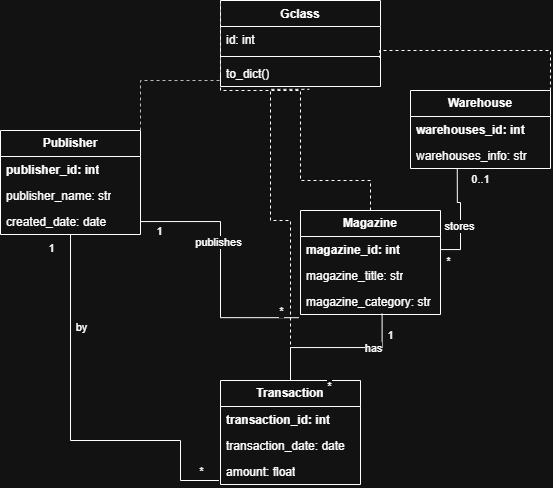

The diagram above was exported from draw.io. Its source (the exported page's mxGraphModel, read from the mxfile embedded in the PNG):
<mxGraphModel dx="1040" dy="602" grid="1" gridSize="10" guides="1" tooltips="1" connect="1" arrows="1" fold="1" page="1" pageScale="1" pageWidth="827" pageHeight="1169" math="0" shadow="0">
  <root>
    <mxCell id="0" />
    <mxCell id="1" parent="0" />
    <mxCell id="_PW4tLzvz1hmHci60D1b-3" parent="1" style="swimlane;fontStyle=1;align=center;verticalAlign=top;childLayout=stackLayout;horizontal=1;startSize=26;horizontalStack=0;resizeParent=1;resizeParentMax=0;resizeLast=0;collapsible=1;marginBottom=0;whiteSpace=wrap;html=1;" value="Gclass" vertex="1">
      <mxGeometry height="86" width="160" x="290" y="50" as="geometry" />
    </mxCell>
    <mxCell id="_PW4tLzvz1hmHci60D1b-4" parent="_PW4tLzvz1hmHci60D1b-3" style="text;strokeColor=none;fillColor=none;align=left;verticalAlign=top;spacingLeft=4;spacingRight=4;overflow=hidden;rotatable=0;points=[[0,0.5],[1,0.5]];portConstraint=eastwest;whiteSpace=wrap;html=1;" value="id: int" vertex="1">
      <mxGeometry height="26" width="160" y="26" as="geometry" />
    </mxCell>
    <mxCell id="_PW4tLzvz1hmHci60D1b-5" parent="_PW4tLzvz1hmHci60D1b-3" style="line;strokeWidth=1;fillColor=none;align=left;verticalAlign=middle;spacingTop=-1;spacingLeft=3;spacingRight=3;rotatable=0;labelPosition=right;points=[];portConstraint=eastwest;strokeColor=inherit;" value="" vertex="1">
      <mxGeometry height="8" width="160" y="52" as="geometry" />
    </mxCell>
    <mxCell id="_PW4tLzvz1hmHci60D1b-6" parent="_PW4tLzvz1hmHci60D1b-3" style="text;strokeColor=none;fillColor=none;align=left;verticalAlign=top;spacingLeft=4;spacingRight=4;overflow=hidden;rotatable=0;points=[[0,0.5],[1,0.5]];portConstraint=eastwest;whiteSpace=wrap;html=1;" value="to_dict()" vertex="1">
      <mxGeometry height="26" width="160" y="60" as="geometry" />
    </mxCell>
    <mxCell id="_PW4tLzvz1hmHci60D1b-32" edge="1" parent="1" source="_PW4tLzvz1hmHci60D1b-11" style="edgeStyle=orthogonalEdgeStyle;rounded=0;orthogonalLoop=1;jettySize=auto;html=1;exitX=1;exitY=0;exitDx=0;exitDy=0;entryX=0;entryY=0;entryDx=0;entryDy=0;fillColor=#f9f7ed;strokeColor=#36393d;endArrow=none;endFill=0;dashed=1;" target="_PW4tLzvz1hmHci60D1b-3">
      <mxGeometry relative="1" as="geometry">
        <Array as="points">
          <mxPoint x="210" y="130" />
          <mxPoint x="290" y="130" />
        </Array>
      </mxGeometry>
    </mxCell>
    <mxCell id="_PW4tLzvz1hmHci60D1b-11" parent="1" style="swimlane;fontStyle=0;childLayout=stackLayout;horizontal=1;startSize=26;fillColor=none;horizontalStack=0;resizeParent=1;resizeParentMax=0;resizeLast=0;collapsible=1;marginBottom=0;whiteSpace=wrap;html=1;" value="&lt;b&gt;Publisher&lt;/b&gt;" vertex="1">
      <mxGeometry height="104" width="140" x="70" y="180" as="geometry" />
    </mxCell>
    <mxCell id="_PW4tLzvz1hmHci60D1b-12" parent="_PW4tLzvz1hmHci60D1b-11" style="text;strokeColor=none;fillColor=none;align=left;verticalAlign=top;spacingLeft=4;spacingRight=4;overflow=hidden;rotatable=0;points=[[0,0.5],[1,0.5]];portConstraint=eastwest;whiteSpace=wrap;html=1;" value="&lt;b&gt;publisher_id: int&lt;/b&gt;" vertex="1">
      <mxGeometry height="26" width="140" y="26" as="geometry" />
    </mxCell>
    <mxCell id="_PW4tLzvz1hmHci60D1b-13" parent="_PW4tLzvz1hmHci60D1b-11" style="text;strokeColor=none;fillColor=none;align=left;verticalAlign=top;spacingLeft=4;spacingRight=4;overflow=hidden;rotatable=0;points=[[0,0.5],[1,0.5]];portConstraint=eastwest;whiteSpace=wrap;html=1;" value="publisher_name: str" vertex="1">
      <mxGeometry height="26" width="140" y="52" as="geometry" />
    </mxCell>
    <mxCell id="_PW4tLzvz1hmHci60D1b-14" parent="_PW4tLzvz1hmHci60D1b-11" style="text;strokeColor=none;fillColor=none;align=left;verticalAlign=top;spacingLeft=4;spacingRight=4;overflow=hidden;rotatable=0;points=[[0,0.5],[1,0.5]];portConstraint=eastwest;whiteSpace=wrap;html=1;" value="created_date: date" vertex="1">
      <mxGeometry height="26" width="140" y="78" as="geometry" />
    </mxCell>
    <mxCell id="_PW4tLzvz1hmHci60D1b-31" edge="1" parent="1" style="edgeStyle=orthogonalEdgeStyle;rounded=0;orthogonalLoop=1;jettySize=auto;html=1;exitX=0.5;exitY=0;exitDx=0;exitDy=0;entryX=0.995;entryY=0.655;entryDx=0;entryDy=0;entryPerimeter=0;endArrow=none;endFill=0;strokeColor=default;dashed=1;" target="_PW4tLzvz1hmHci60D1b-5">
      <mxGeometry relative="1" as="geometry">
        <Array as="points">
          <mxPoint x="620" y="100" />
          <mxPoint x="449" y="100" />
        </Array>
        <mxPoint x="619.97" y="140" as="sourcePoint" />
        <mxPoint x="519.97" y="50" as="targetPoint" />
      </mxGeometry>
    </mxCell>
    <mxCell id="_PW4tLzvz1hmHci60D1b-15" parent="1" style="swimlane;fontStyle=0;childLayout=stackLayout;horizontal=1;startSize=26;fillColor=none;horizontalStack=0;resizeParent=1;resizeParentMax=0;resizeLast=0;collapsible=1;marginBottom=0;whiteSpace=wrap;html=1;" value="&lt;b&gt;Warehouse&lt;/b&gt;" vertex="1">
      <mxGeometry height="78" width="140" x="480" y="140" as="geometry" />
    </mxCell>
    <mxCell id="_PW4tLzvz1hmHci60D1b-16" parent="_PW4tLzvz1hmHci60D1b-15" style="text;strokeColor=none;fillColor=none;align=left;verticalAlign=top;spacingLeft=4;spacingRight=4;overflow=hidden;rotatable=0;points=[[0,0.5],[1,0.5]];portConstraint=eastwest;whiteSpace=wrap;html=1;" value="&lt;b&gt;warehouses_id: int&lt;/b&gt;" vertex="1">
      <mxGeometry height="26" width="140" y="26" as="geometry" />
    </mxCell>
    <mxCell id="_PW4tLzvz1hmHci60D1b-17" parent="_PW4tLzvz1hmHci60D1b-15" style="text;strokeColor=none;fillColor=none;align=left;verticalAlign=top;spacingLeft=4;spacingRight=4;overflow=hidden;rotatable=0;points=[[0,0.5],[1,0.5]];portConstraint=eastwest;whiteSpace=wrap;html=1;" value="warehouses_info: str" vertex="1">
      <mxGeometry height="26" width="140" y="52" as="geometry" />
    </mxCell>
    <mxCell id="_PW4tLzvz1hmHci60D1b-33" edge="1" parent="1" source="_PW4tLzvz1hmHci60D1b-22" style="edgeStyle=orthogonalEdgeStyle;rounded=0;orthogonalLoop=1;jettySize=auto;html=1;exitX=0.5;exitY=0;exitDx=0;exitDy=0;entryX=0;entryY=0.5;entryDx=0;entryDy=0;endArrow=none;endFill=0;dashed=1;" target="_PW4tLzvz1hmHci60D1b-6">
      <mxGeometry relative="1" as="geometry">
        <Array as="points">
          <mxPoint x="370" y="230" />
          <mxPoint x="370" y="140" />
          <mxPoint x="290" y="140" />
        </Array>
      </mxGeometry>
    </mxCell>
    <mxCell id="_PW4tLzvz1hmHci60D1b-30" edge="1" parent="1" source="_PW4tLzvz1hmHci60D1b-26" style="edgeStyle=orthogonalEdgeStyle;rounded=0;orthogonalLoop=1;jettySize=auto;html=1;entryX=0.555;entryY=1.108;entryDx=0;entryDy=0;entryPerimeter=0;endArrow=none;endFill=0;dashed=1;" target="_PW4tLzvz1hmHci60D1b-6" value="">
      <mxGeometry relative="1" as="geometry">
        <Array as="points">
          <mxPoint x="360" y="270" />
          <mxPoint x="340" y="270" />
          <mxPoint x="340" y="139" />
        </Array>
        <mxPoint x="380" y="160" as="targetPoint" />
      </mxGeometry>
    </mxCell>
    <mxCell id="_PW4tLzvz1hmHci60D1b-26" parent="1" style="swimlane;fontStyle=0;childLayout=stackLayout;horizontal=1;startSize=26;fillColor=none;horizontalStack=0;resizeParent=1;resizeParentMax=0;resizeLast=0;collapsible=1;marginBottom=0;whiteSpace=wrap;html=1;" value="&lt;b&gt;Transaction&lt;/b&gt;" vertex="1">
      <mxGeometry height="104" width="140" x="290" y="430" as="geometry" />
    </mxCell>
    <mxCell id="_PW4tLzvz1hmHci60D1b-27" parent="_PW4tLzvz1hmHci60D1b-26" style="text;strokeColor=none;fillColor=none;align=left;verticalAlign=top;spacingLeft=4;spacingRight=4;overflow=hidden;rotatable=0;points=[[0,0.5],[1,0.5]];portConstraint=eastwest;whiteSpace=wrap;html=1;" value="&lt;b&gt;transaction_id: int&lt;/b&gt;" vertex="1">
      <mxGeometry height="26" width="140" y="26" as="geometry" />
    </mxCell>
    <mxCell id="_PW4tLzvz1hmHci60D1b-28" parent="_PW4tLzvz1hmHci60D1b-26" style="text;strokeColor=none;fillColor=none;align=left;verticalAlign=top;spacingLeft=4;spacingRight=4;overflow=hidden;rotatable=0;points=[[0,0.5],[1,0.5]];portConstraint=eastwest;whiteSpace=wrap;html=1;" value="transaction_date: date" vertex="1">
      <mxGeometry height="26" width="140" y="52" as="geometry" />
    </mxCell>
    <mxCell id="_PW4tLzvz1hmHci60D1b-29" parent="_PW4tLzvz1hmHci60D1b-26" style="text;strokeColor=none;fillColor=none;align=left;verticalAlign=top;spacingLeft=4;spacingRight=4;overflow=hidden;rotatable=0;points=[[0,0.5],[1,0.5]];portConstraint=eastwest;whiteSpace=wrap;html=1;" value="amount: float" vertex="1">
      <mxGeometry height="26" width="140" y="78" as="geometry" />
    </mxCell>
    <mxCell id="_PW4tLzvz1hmHci60D1b-22" parent="1" style="swimlane;fontStyle=0;childLayout=stackLayout;horizontal=1;startSize=26;fillColor=none;horizontalStack=0;resizeParent=1;resizeParentMax=0;resizeLast=0;collapsible=1;marginBottom=0;whiteSpace=wrap;html=1;" value="&lt;b&gt;Magazine&lt;/b&gt;" vertex="1">
      <mxGeometry height="104" width="140" x="370" y="260" as="geometry" />
    </mxCell>
    <mxCell id="_PW4tLzvz1hmHci60D1b-23" parent="_PW4tLzvz1hmHci60D1b-22" style="text;strokeColor=none;fillColor=none;align=left;verticalAlign=top;spacingLeft=4;spacingRight=4;overflow=hidden;rotatable=0;points=[[0,0.5],[1,0.5]];portConstraint=eastwest;whiteSpace=wrap;html=1;" value="&lt;b&gt;magazine_id: int&lt;/b&gt;" vertex="1">
      <mxGeometry height="26" width="140" y="26" as="geometry" />
    </mxCell>
    <mxCell id="_PW4tLzvz1hmHci60D1b-24" parent="_PW4tLzvz1hmHci60D1b-22" style="text;strokeColor=none;fillColor=none;align=left;verticalAlign=top;spacingLeft=4;spacingRight=4;overflow=hidden;rotatable=0;points=[[0,0.5],[1,0.5]];portConstraint=eastwest;whiteSpace=wrap;html=1;" value="magazine_title: str" vertex="1">
      <mxGeometry height="26" width="140" y="52" as="geometry" />
    </mxCell>
    <mxCell id="_PW4tLzvz1hmHci60D1b-25" parent="_PW4tLzvz1hmHci60D1b-22" style="text;strokeColor=none;fillColor=none;align=left;verticalAlign=top;spacingLeft=4;spacingRight=4;overflow=hidden;rotatable=0;points=[[0,0.5],[1,0.5]];portConstraint=eastwest;whiteSpace=wrap;html=1;" value="magazine_category: str" vertex="1">
      <mxGeometry height="26" width="140" y="78" as="geometry" />
    </mxCell>
    <mxCell id="_PW4tLzvz1hmHci60D1b-36" edge="1" parent="1" source="_PW4tLzvz1hmHci60D1b-14" style="edgeStyle=orthogonalEdgeStyle;rounded=0;orthogonalLoop=1;jettySize=auto;html=1;entryX=-0.011;entryY=1.123;entryDx=0;entryDy=0;entryPerimeter=0;endArrow=none;endFill=0;" target="_PW4tLzvz1hmHci60D1b-25">
      <mxGeometry relative="1" as="geometry" />
    </mxCell>
    <mxCell id="_PW4tLzvz1hmHci60D1b-37" connectable="0" parent="_PW4tLzvz1hmHci60D1b-36" style="edgeLabel;html=1;align=center;verticalAlign=middle;resizable=0;points=[];" value="publishes" vertex="1">
      <mxGeometry relative="1" x="-0.2129" y="-3" as="geometry">
        <mxPoint as="offset" />
      </mxGeometry>
    </mxCell>
    <mxCell id="_PW4tLzvz1hmHci60D1b-51" connectable="0" parent="_PW4tLzvz1hmHci60D1b-36" style="edgeLabel;html=1;align=center;verticalAlign=middle;resizable=0;points=[];" value="*" vertex="1">
      <mxGeometry relative="1" x="0.7782" y="2" as="geometry">
        <mxPoint x="10" y="-5" as="offset" />
      </mxGeometry>
    </mxCell>
    <mxCell id="_PW4tLzvz1hmHci60D1b-52" connectable="0" parent="_PW4tLzvz1hmHci60D1b-36" style="edgeLabel;html=1;align=center;verticalAlign=middle;resizable=0;points=[];" value="1" vertex="1">
      <mxGeometry relative="1" x="-0.8154" as="geometry">
        <mxPoint x="-5" y="9" as="offset" />
      </mxGeometry>
    </mxCell>
    <mxCell id="_PW4tLzvz1hmHci60D1b-38" edge="1" parent="1" source="_PW4tLzvz1hmHci60D1b-23" style="edgeStyle=orthogonalEdgeStyle;rounded=0;orthogonalLoop=1;jettySize=auto;html=1;entryX=0.334;entryY=1;entryDx=0;entryDy=0;entryPerimeter=0;endArrow=none;endFill=0;" target="_PW4tLzvz1hmHci60D1b-17">
      <mxGeometry relative="1" as="geometry" />
    </mxCell>
    <mxCell id="_PW4tLzvz1hmHci60D1b-39" connectable="0" parent="_PW4tLzvz1hmHci60D1b-38" style="edgeLabel;html=1;align=center;verticalAlign=middle;resizable=0;points=[];" value="stores" vertex="1">
      <mxGeometry relative="1" x="0.1299" y="2" as="geometry">
        <mxPoint y="15" as="offset" />
      </mxGeometry>
    </mxCell>
    <mxCell id="_PW4tLzvz1hmHci60D1b-49" connectable="0" parent="_PW4tLzvz1hmHci60D1b-38" style="edgeLabel;html=1;align=center;verticalAlign=middle;resizable=0;points=[];" value="0..1" vertex="1">
      <mxGeometry relative="1" x="0.7997" y="3" as="geometry">
        <mxPoint x="26" as="offset" />
      </mxGeometry>
    </mxCell>
    <mxCell id="_PW4tLzvz1hmHci60D1b-50" connectable="0" parent="_PW4tLzvz1hmHci60D1b-38" style="edgeLabel;html=1;align=center;verticalAlign=middle;resizable=0;points=[];" value="*" vertex="1">
      <mxGeometry relative="1" x="-0.7621" y="2" as="geometry">
        <mxPoint x="-5" y="13" as="offset" />
      </mxGeometry>
    </mxCell>
    <mxCell id="_PW4tLzvz1hmHci60D1b-40" edge="1" parent="1" source="_PW4tLzvz1hmHci60D1b-26" style="edgeStyle=orthogonalEdgeStyle;rounded=0;orthogonalLoop=1;jettySize=auto;html=1;entryX=0.583;entryY=0.969;entryDx=0;entryDy=0;entryPerimeter=0;endArrow=none;endFill=0;" target="_PW4tLzvz1hmHci60D1b-25">
      <mxGeometry relative="1" as="geometry" />
    </mxCell>
    <mxCell id="_PW4tLzvz1hmHci60D1b-41" connectable="0" parent="_PW4tLzvz1hmHci60D1b-40" style="edgeLabel;html=1;align=center;verticalAlign=middle;resizable=0;points=[];" value="has" vertex="1">
      <mxGeometry relative="1" x="0.1869" as="geometry">
        <mxPoint x="22" as="offset" />
      </mxGeometry>
    </mxCell>
    <mxCell id="_PW4tLzvz1hmHci60D1b-45" connectable="0" parent="_PW4tLzvz1hmHci60D1b-40" style="edgeLabel;html=1;align=center;verticalAlign=middle;resizable=0;points=[];" value="1" vertex="1">
      <mxGeometry relative="1" x="0.7258" as="geometry">
        <mxPoint x="8" as="offset" />
      </mxGeometry>
    </mxCell>
    <mxCell id="_PW4tLzvz1hmHci60D1b-46" connectable="0" parent="_PW4tLzvz1hmHci60D1b-40" style="edgeLabel;html=1;align=center;verticalAlign=middle;resizable=0;points=[];" value="*" vertex="1">
      <mxGeometry relative="1" x="-0.0779" as="geometry">
        <mxPoint x="-1" y="38" as="offset" />
      </mxGeometry>
    </mxCell>
    <mxCell id="_PW4tLzvz1hmHci60D1b-47" edge="1" parent="1" source="_PW4tLzvz1hmHci60D1b-14" style="edgeStyle=orthogonalEdgeStyle;rounded=0;orthogonalLoop=1;jettySize=auto;html=1;entryX=-0.011;entryY=0.846;entryDx=0;entryDy=0;entryPerimeter=0;endArrow=none;endFill=0;" target="_PW4tLzvz1hmHci60D1b-29">
      <mxGeometry relative="1" as="geometry">
        <Array as="points">
          <mxPoint x="140" y="490" />
          <mxPoint x="250" y="490" />
          <mxPoint x="250" y="530" />
        </Array>
      </mxGeometry>
    </mxCell>
    <mxCell id="_PW4tLzvz1hmHci60D1b-48" connectable="0" parent="_PW4tLzvz1hmHci60D1b-47" style="edgeLabel;html=1;align=center;verticalAlign=middle;resizable=0;points=[];" value="by" vertex="1">
      <mxGeometry relative="1" x="-0.5295" y="-3" as="geometry">
        <mxPoint x="13" as="offset" />
      </mxGeometry>
    </mxCell>
    <mxCell id="_PW4tLzvz1hmHci60D1b-53" connectable="0" parent="_PW4tLzvz1hmHci60D1b-47" style="edgeLabel;html=1;align=center;verticalAlign=middle;resizable=0;points=[];" value="*" vertex="1">
      <mxGeometry relative="1" x="0.8871" y="-3" as="geometry">
        <mxPoint x="4" y="-13" as="offset" />
      </mxGeometry>
    </mxCell>
    <mxCell id="_PW4tLzvz1hmHci60D1b-54" connectable="0" parent="_PW4tLzvz1hmHci60D1b-47" style="edgeLabel;html=1;align=center;verticalAlign=middle;resizable=0;points=[];" value="1" vertex="1">
      <mxGeometry relative="1" x="-0.93" y="4" as="geometry">
        <mxPoint x="-24" as="offset" />
      </mxGeometry>
    </mxCell>
  </root>
</mxGraphModel>